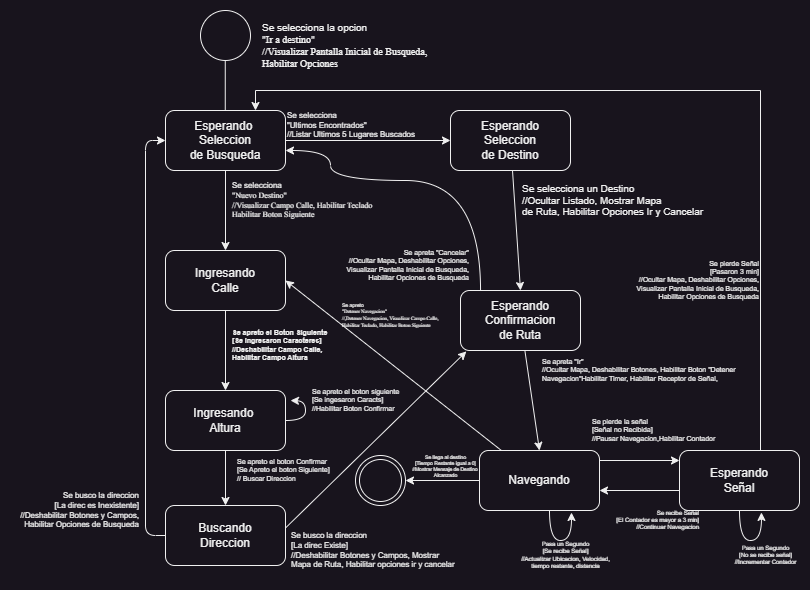

The diagram above was exported from draw.io. Its source (the exported page's mxGraphModel, read from the mxfile embedded in the PNG):
<mxGraphModel dx="1257" dy="760" grid="1" gridSize="10" guides="1" tooltips="1" connect="1" arrows="1" fold="1" page="1" pageScale="1" pageWidth="827" pageHeight="1169" math="0" shadow="0">
  <root>
    <mxCell id="0" />
    <mxCell id="1" parent="0" />
    <mxCell id="D-9IsX12bkMzrbKOuoSj-1" value="" style="ellipse;whiteSpace=wrap;html=1;aspect=fixed;" parent="1" vertex="1">
      <mxGeometry x="200" y="40" width="50" height="50" as="geometry" />
    </mxCell>
    <mxCell id="D-9IsX12bkMzrbKOuoSj-2" value="" style="endArrow=none;html=1;rounded=0;" parent="1" edge="1">
      <mxGeometry width="50" height="50" relative="1" as="geometry">
        <mxPoint x="224.76000000000002" y="140" as="sourcePoint" />
        <mxPoint x="224.76000000000002" y="90" as="targetPoint" />
      </mxGeometry>
    </mxCell>
    <mxCell id="D-9IsX12bkMzrbKOuoSj-3" value="&lt;h5 style=&quot;font-size: 10px;&quot;&gt;&lt;span style=&quot;font-weight: normal;&quot;&gt;&lt;font face=&quot;Helvetica&quot; style=&quot;font-size: 10px;&quot;&gt;Se selecciona la opcion&lt;br&gt;&lt;/font&gt;&lt;font face=&quot;XO-h5PM8wYv88Yh-aEj5&quot; style=&quot;font-size: 10px;&quot;&gt;&quot;Ir a destino&quot;&lt;br&gt;&lt;/font&gt;&lt;font face=&quot;XO-h5PM8wYv88Yh-aEj5&quot; style=&quot;font-size: 10px;&quot;&gt;//Visualizar Pantalla Inicial de Busqueda,&amp;nbsp;&lt;br&gt;&lt;/font&gt;&lt;font face=&quot;XO-h5PM8wYv88Yh-aEj5&quot; style=&quot;font-size: 10px;&quot;&gt;Habilitar Opciones&lt;/font&gt;&lt;/span&gt;&lt;/h5&gt;" style="text;html=1;align=left;verticalAlign=middle;resizable=0;points=[];autosize=1;strokeColor=none;fillColor=none;" parent="1" vertex="1">
      <mxGeometry x="260" y="30" width="190" height="90" as="geometry" />
    </mxCell>
    <mxCell id="D-9IsX12bkMzrbKOuoSj-6" value="" style="edgeStyle=orthogonalEdgeStyle;rounded=0;orthogonalLoop=1;jettySize=auto;html=1;" parent="1" source="D-9IsX12bkMzrbKOuoSj-4" target="D-9IsX12bkMzrbKOuoSj-5" edge="1">
      <mxGeometry relative="1" as="geometry" />
    </mxCell>
    <mxCell id="D-9IsX12bkMzrbKOuoSj-9" value="" style="edgeStyle=orthogonalEdgeStyle;rounded=0;orthogonalLoop=1;jettySize=auto;html=1;" parent="1" source="D-9IsX12bkMzrbKOuoSj-4" target="D-9IsX12bkMzrbKOuoSj-8" edge="1">
      <mxGeometry relative="1" as="geometry" />
    </mxCell>
    <mxCell id="D-9IsX12bkMzrbKOuoSj-4" value="Esperando&amp;nbsp;&lt;div&gt;Seleccion&lt;/div&gt;&lt;div&gt;de Busqueda&lt;/div&gt;" style="rounded=1;whiteSpace=wrap;html=1;" parent="1" vertex="1">
      <mxGeometry x="165" y="140" width="120" height="60" as="geometry" />
    </mxCell>
    <mxCell id="D-9IsX12bkMzrbKOuoSj-28" style="rounded=0;orthogonalLoop=1;jettySize=auto;html=1;entryX=0.5;entryY=0;entryDx=0;entryDy=0;" parent="1" source="D-9IsX12bkMzrbKOuoSj-5" target="D-9IsX12bkMzrbKOuoSj-26" edge="1">
      <mxGeometry relative="1" as="geometry" />
    </mxCell>
    <mxCell id="D-9IsX12bkMzrbKOuoSj-5" value="Esperando&lt;div&gt;Seleccion&lt;/div&gt;&lt;div&gt;de Destino&lt;/div&gt;" style="whiteSpace=wrap;html=1;rounded=1;" parent="1" vertex="1">
      <mxGeometry x="450" y="140" width="120" height="60" as="geometry" />
    </mxCell>
    <mxCell id="D-9IsX12bkMzrbKOuoSj-7" value="&lt;h5 style=&quot;font-size: 8px;&quot;&gt;&lt;span style=&quot;font-weight: normal;&quot;&gt;Se selecciona&amp;nbsp;&lt;br&gt;&quot;Ultimos Encontrados&quot;&lt;br&gt;//Listar Ultimos 5 Lugares Buscados&lt;/span&gt;&lt;/h5&gt;" style="text;html=1;align=left;verticalAlign=middle;resizable=0;points=[];autosize=1;strokeColor=none;fillColor=none;" parent="1" vertex="1">
      <mxGeometry x="285" y="120" width="150" height="70" as="geometry" />
    </mxCell>
    <mxCell id="D-9IsX12bkMzrbKOuoSj-14" value="" style="edgeStyle=orthogonalEdgeStyle;rounded=0;orthogonalLoop=1;jettySize=auto;html=1;" parent="1" source="D-9IsX12bkMzrbKOuoSj-8" target="D-9IsX12bkMzrbKOuoSj-13" edge="1">
      <mxGeometry relative="1" as="geometry" />
    </mxCell>
    <mxCell id="D-9IsX12bkMzrbKOuoSj-8" value="Ingresando&lt;div&gt;Calle&lt;/div&gt;" style="whiteSpace=wrap;html=1;rounded=1;" parent="1" vertex="1">
      <mxGeometry x="165" y="280" width="120" height="60" as="geometry" />
    </mxCell>
    <mxCell id="D-9IsX12bkMzrbKOuoSj-10" value="&lt;h5 style=&quot;font-size: 8px;&quot;&gt;&lt;span style=&quot;font-weight: normal;&quot;&gt;&lt;font face=&quot;Helvetica&quot;&gt;Se selecciona&amp;nbsp;&lt;br&gt;&lt;/font&gt;&lt;font face=&quot;OF7fS-Q_mYJsFw1Ws7B4&quot;&gt;&quot;Nuevo Destino&quot;&lt;br&gt;&lt;/font&gt;&lt;font face=&quot;OF7fS-Q_mYJsFw1Ws7B4&quot;&gt;//Visualizar Campo Calle, Habilitar Teclado&lt;br&gt;&lt;/font&gt;&lt;font face=&quot;OF7fS-Q_mYJsFw1Ws7B4&quot;&gt;Habilitar Boton Siguiente&lt;/font&gt;&lt;/span&gt;&lt;/h5&gt;" style="text;html=1;align=left;verticalAlign=middle;resizable=0;points=[];autosize=1;strokeColor=none;fillColor=none;" parent="1" vertex="1">
      <mxGeometry x="230" y="190" width="160" height="80" as="geometry" />
    </mxCell>
    <mxCell id="D-9IsX12bkMzrbKOuoSj-20" style="edgeStyle=orthogonalEdgeStyle;rounded=0;orthogonalLoop=1;jettySize=auto;html=1;curved=1;" parent="1" source="D-9IsX12bkMzrbKOuoSj-13" edge="1">
      <mxGeometry relative="1" as="geometry">
        <mxPoint x="290" y="430" as="targetPoint" />
      </mxGeometry>
    </mxCell>
    <mxCell id="D-9IsX12bkMzrbKOuoSj-22" value="" style="edgeStyle=orthogonalEdgeStyle;rounded=0;orthogonalLoop=1;jettySize=auto;html=1;" parent="1" source="D-9IsX12bkMzrbKOuoSj-13" target="D-9IsX12bkMzrbKOuoSj-21" edge="1">
      <mxGeometry relative="1" as="geometry" />
    </mxCell>
    <mxCell id="D-9IsX12bkMzrbKOuoSj-13" value="Ingresando&amp;nbsp;&lt;div&gt;Altura&lt;/div&gt;" style="whiteSpace=wrap;html=1;rounded=1;" parent="1" vertex="1">
      <mxGeometry x="165" y="420" width="120" height="60" as="geometry" />
    </mxCell>
    <mxCell id="D-9IsX12bkMzrbKOuoSj-15" value="&lt;h5 style=&quot;font-size: 7px;&quot;&gt;Se apreto el Boton Siguiente&lt;br&gt;[Se ingresaron Caracteres]&lt;br&gt;//Deshabilitar Campo Calle,&lt;br&gt;Habilitar Campo Altura&lt;br&gt;&lt;/h5&gt;" style="text;html=1;align=left;verticalAlign=middle;resizable=0;points=[];autosize=1;strokeColor=none;fillColor=none;" parent="1" vertex="1">
      <mxGeometry x="230" y="340" width="120" height="70" as="geometry" />
    </mxCell>
    <mxCell id="D-9IsX12bkMzrbKOuoSj-19" value="&lt;h5 style=&quot;font-size: 7px;&quot;&gt;&lt;span style=&quot;font-weight: normal;&quot;&gt;Se apreto el boton siguiente&lt;br&gt;[Se ingesaron Caracts]&lt;br&gt;//Habilitar Boton Confirmar&lt;/span&gt;&lt;/h5&gt;" style="text;html=1;align=left;verticalAlign=middle;resizable=0;points=[];autosize=1;strokeColor=none;fillColor=none;" parent="1" vertex="1">
      <mxGeometry x="310" y="400" width="110" height="60" as="geometry" />
    </mxCell>
    <mxCell id="D-9IsX12bkMzrbKOuoSj-24" style="edgeStyle=orthogonalEdgeStyle;rounded=1;orthogonalLoop=1;jettySize=auto;html=1;entryX=0;entryY=0.5;entryDx=0;entryDy=0;curved=0;" parent="1" source="D-9IsX12bkMzrbKOuoSj-21" target="D-9IsX12bkMzrbKOuoSj-4" edge="1">
      <mxGeometry relative="1" as="geometry">
        <Array as="points">
          <mxPoint x="145" y="565" />
          <mxPoint x="145" y="170" />
        </Array>
      </mxGeometry>
    </mxCell>
    <mxCell id="D-9IsX12bkMzrbKOuoSj-27" style="rounded=0;orthogonalLoop=1;jettySize=auto;html=1;entryX=0.049;entryY=1.015;entryDx=0;entryDy=0;entryPerimeter=0;" parent="1" target="D-9IsX12bkMzrbKOuoSj-26" edge="1">
      <mxGeometry relative="1" as="geometry">
        <mxPoint x="285.00068965517255" y="557.4999999999999" as="sourcePoint" />
        <mxPoint x="471.38" y="442.5" as="targetPoint" />
      </mxGeometry>
    </mxCell>
    <mxCell id="D-9IsX12bkMzrbKOuoSj-21" value="Buscando&lt;div&gt;Direccion&lt;/div&gt;" style="whiteSpace=wrap;html=1;rounded=1;" parent="1" vertex="1">
      <mxGeometry x="165" y="535" width="120" height="60" as="geometry" />
    </mxCell>
    <mxCell id="D-9IsX12bkMzrbKOuoSj-23" value="&lt;h5 style=&quot;font-size: 7px;&quot;&gt;&lt;span style=&quot;font-weight: normal;&quot;&gt;Se apreto el boton Confirmar&lt;br&gt;[Se Apreto el boton Siguiente]&lt;br&gt;// Buscar Direccion&lt;/span&gt;&lt;/h5&gt;" style="text;html=1;align=left;verticalAlign=middle;resizable=0;points=[];autosize=1;strokeColor=none;fillColor=none;" parent="1" vertex="1">
      <mxGeometry x="235" y="470" width="120" height="60" as="geometry" />
    </mxCell>
    <mxCell id="D-9IsX12bkMzrbKOuoSj-25" value="&lt;h5 style=&quot;font-size: 8px;&quot;&gt;&lt;span style=&quot;font-weight: normal;&quot;&gt;Se busco la direccion&lt;br&gt;[La direc es Inexistente]&lt;br&gt;//Deshabilitar Botones y Campos,&lt;br&gt;Habilitar Opciones de Busqueda&lt;/span&gt;&lt;/h5&gt;" style="text;html=1;align=right;verticalAlign=middle;resizable=0;points=[];autosize=1;strokeColor=none;fillColor=none;" parent="1" vertex="1">
      <mxGeometry y="500" width="140" height="80" as="geometry" />
    </mxCell>
    <mxCell id="D-9IsX12bkMzrbKOuoSj-31" style="rounded=0;orthogonalLoop=1;jettySize=auto;html=1;exitX=0.167;exitY=0;exitDx=0;exitDy=0;exitPerimeter=0;edgeStyle=orthogonalEdgeStyle;curved=1;" parent="1" source="D-9IsX12bkMzrbKOuoSj-26" edge="1">
      <mxGeometry relative="1" as="geometry">
        <mxPoint x="285" y="180" as="targetPoint" />
        <Array as="points">
          <mxPoint x="480" y="210" />
          <mxPoint x="330" y="210" />
          <mxPoint x="330" y="180" />
        </Array>
      </mxGeometry>
    </mxCell>
    <mxCell id="D-9IsX12bkMzrbKOuoSj-34" style="rounded=0;orthogonalLoop=1;jettySize=auto;html=1;entryX=0.5;entryY=0;entryDx=0;entryDy=0;" parent="1" source="D-9IsX12bkMzrbKOuoSj-26" target="D-9IsX12bkMzrbKOuoSj-33" edge="1">
      <mxGeometry relative="1" as="geometry" />
    </mxCell>
    <mxCell id="D-9IsX12bkMzrbKOuoSj-26" value="Esperando&lt;div&gt;Confirmacion&lt;/div&gt;&lt;div&gt;de Ruta&lt;/div&gt;" style="rounded=1;whiteSpace=wrap;html=1;" parent="1" vertex="1">
      <mxGeometry x="460" y="320" width="120" height="60" as="geometry" />
    </mxCell>
    <mxCell id="D-9IsX12bkMzrbKOuoSj-29" value="&lt;h5 style=&quot;font-size: 8px;&quot;&gt;&lt;span style=&quot;font-weight: normal;&quot;&gt;Se busco la direccion&lt;br&gt;[La direc Existe]&lt;br&gt;//Deshabilitar Botones y Campos, Mostrar&lt;br&gt;Mapa de Ruta, Habilitar opciones ir y cancelar&lt;/span&gt;&lt;/h5&gt;" style="text;html=1;align=left;verticalAlign=middle;resizable=0;points=[];autosize=1;strokeColor=none;fillColor=none;" parent="1" vertex="1">
      <mxGeometry x="289" y="540" width="190" height="80" as="geometry" />
    </mxCell>
    <mxCell id="D-9IsX12bkMzrbKOuoSj-30" value="&lt;h5&gt;&lt;span style=&quot;font-weight: normal;&quot;&gt;Se selecciona un Destino&lt;br&gt;//Ocultar Listado, Mostrar Mapa&lt;br&gt;de Ruta, Habilitar Opciones Ir y Cancelar&lt;/span&gt;&lt;/h5&gt;" style="text;html=1;align=left;verticalAlign=middle;resizable=0;points=[];autosize=1;strokeColor=none;fillColor=none;" parent="1" vertex="1">
      <mxGeometry x="520" y="190" width="200" height="80" as="geometry" />
    </mxCell>
    <mxCell id="D-9IsX12bkMzrbKOuoSj-32" value="&lt;h5 style=&quot;font-size: 7px;&quot;&gt;&lt;span style=&quot;font-weight: normal;&quot;&gt;Se apreta &quot;Cancelar&quot;&lt;br&gt;//Ocultar Mapa, Deshabilitar Opciones,&lt;br&gt;Visualizar Pantalla Inicial de Busqueda,&lt;br&gt;Habilitar Opciones de Busqueda&lt;/span&gt;&lt;/h5&gt;" style="text;html=1;align=right;verticalAlign=middle;resizable=0;points=[];autosize=1;strokeColor=none;fillColor=none;" parent="1" vertex="1">
      <mxGeometry x="320" y="260" width="150" height="70" as="geometry" />
    </mxCell>
    <mxCell id="D-9IsX12bkMzrbKOuoSj-38" value="" style="edgeStyle=orthogonalEdgeStyle;rounded=0;orthogonalLoop=1;jettySize=auto;html=1;" parent="1" edge="1">
      <mxGeometry relative="1" as="geometry">
        <mxPoint x="599" y="489.9999999999999" as="sourcePoint" />
        <mxPoint x="679" y="489.9999999999999" as="targetPoint" />
      </mxGeometry>
    </mxCell>
    <mxCell id="D-9IsX12bkMzrbKOuoSj-50" value="" style="edgeStyle=orthogonalEdgeStyle;rounded=0;orthogonalLoop=1;jettySize=auto;html=1;" parent="1" source="D-9IsX12bkMzrbKOuoSj-33" target="D-9IsX12bkMzrbKOuoSj-48" edge="1">
      <mxGeometry relative="1" as="geometry" />
    </mxCell>
    <mxCell id="D-9IsX12bkMzrbKOuoSj-52" style="rounded=0;orthogonalLoop=1;jettySize=auto;html=1;entryX=1;entryY=0.5;entryDx=0;entryDy=0;" parent="1" source="D-9IsX12bkMzrbKOuoSj-33" target="D-9IsX12bkMzrbKOuoSj-8" edge="1">
      <mxGeometry relative="1" as="geometry" />
    </mxCell>
    <mxCell id="D-9IsX12bkMzrbKOuoSj-33" value="Navegando" style="rounded=1;whiteSpace=wrap;html=1;" parent="1" vertex="1">
      <mxGeometry x="479" y="480" width="120" height="60" as="geometry" />
    </mxCell>
    <mxCell id="D-9IsX12bkMzrbKOuoSj-35" value="&lt;h5 style=&quot;font-size: 7px;&quot;&gt;&lt;span style=&quot;font-weight: normal;&quot;&gt;Se apreta &quot;Ir&quot;&lt;br&gt;//Ocultar Mapa, Deshabilitar Botones, Habilitar Boton &quot;Detener&lt;br&gt;Navegacion&quot;Habilitar Timer, Habilitar Receptor de Señal,&lt;/span&gt;&lt;/h5&gt;" style="text;html=1;align=left;verticalAlign=middle;resizable=0;points=[];autosize=1;strokeColor=none;fillColor=none;" parent="1" vertex="1">
      <mxGeometry x="540" y="370" width="220" height="60" as="geometry" />
    </mxCell>
    <mxCell id="D-9IsX12bkMzrbKOuoSj-40" value="" style="edgeStyle=orthogonalEdgeStyle;rounded=0;orthogonalLoop=1;jettySize=auto;html=1;" parent="1" edge="1">
      <mxGeometry relative="1" as="geometry">
        <mxPoint x="679" y="519.9999999999999" as="sourcePoint" />
        <mxPoint x="599" y="519.9999999999999" as="targetPoint" />
      </mxGeometry>
    </mxCell>
    <mxCell id="D-9IsX12bkMzrbKOuoSj-42" style="edgeStyle=orthogonalEdgeStyle;rounded=0;orthogonalLoop=1;jettySize=auto;html=1;entryX=0.75;entryY=0;entryDx=0;entryDy=0;" parent="1" source="D-9IsX12bkMzrbKOuoSj-37" target="D-9IsX12bkMzrbKOuoSj-4" edge="1">
      <mxGeometry relative="1" as="geometry">
        <mxPoint x="738.9999999999998" y="110" as="targetPoint" />
        <Array as="points">
          <mxPoint x="760" y="120" />
          <mxPoint x="255" y="120" />
        </Array>
      </mxGeometry>
    </mxCell>
    <mxCell id="D-9IsX12bkMzrbKOuoSj-44" style="edgeStyle=orthogonalEdgeStyle;rounded=0;orthogonalLoop=1;jettySize=auto;html=1;entryX=0.683;entryY=1.032;entryDx=0;entryDy=0;entryPerimeter=0;curved=1;" parent="1" source="D-9IsX12bkMzrbKOuoSj-37" target="D-9IsX12bkMzrbKOuoSj-37" edge="1">
      <mxGeometry relative="1" as="geometry">
        <mxPoint x="760" y="549.9999999999999" as="targetPoint" />
        <Array as="points">
          <mxPoint x="739" y="570" />
          <mxPoint x="761" y="570" />
        </Array>
      </mxGeometry>
    </mxCell>
    <mxCell id="D-9IsX12bkMzrbKOuoSj-37" value="Esperando&lt;div&gt;Señal&lt;/div&gt;" style="whiteSpace=wrap;html=1;rounded=1;" parent="1" vertex="1">
      <mxGeometry x="679" y="480" width="120" height="60" as="geometry" />
    </mxCell>
    <mxCell id="D-9IsX12bkMzrbKOuoSj-39" value="&lt;h5 style=&quot;font-size: 7px;&quot;&gt;&lt;span style=&quot;font-weight: normal;&quot;&gt;Se pierde la señal&lt;br&gt;[Señal no Recibida]&lt;br&gt;//Pausar Navegacion,Habilitar Contador&lt;/span&gt;&lt;/h5&gt;" style="text;html=1;align=left;verticalAlign=middle;resizable=0;points=[];autosize=1;strokeColor=none;fillColor=none;" parent="1" vertex="1">
      <mxGeometry x="590" y="430" width="150" height="60" as="geometry" />
    </mxCell>
    <mxCell id="D-9IsX12bkMzrbKOuoSj-41" value="&lt;h5 style=&quot;font-size: 6px;&quot;&gt;&lt;span style=&quot;font-weight: normal;&quot;&gt;Se recibe Señal&lt;br&gt;[El Contador es mayor a&amp;nbsp;3 min]&lt;br&gt;//Continuar Navegacion&lt;/span&gt;&lt;/h5&gt;" style="text;html=1;align=right;verticalAlign=middle;resizable=0;points=[];autosize=1;strokeColor=none;fillColor=none;" parent="1" vertex="1">
      <mxGeometry x="590" y="520" width="110" height="60" as="geometry" />
    </mxCell>
    <mxCell id="D-9IsX12bkMzrbKOuoSj-43" value="&lt;h5 style=&quot;font-size: 7px;&quot;&gt;&lt;span style=&quot;font-weight: normal;&quot;&gt;&lt;font face=&quot;Helvetica&quot;&gt;Se pierde Señal&lt;br&gt;[Pasaron 3 min]&lt;br&gt;//Ocultar Mapa, Deshabilitar Opciones,&lt;br&gt;Visualizar Pantalla Inicial de Busqueda,&lt;br&gt;Habilitar Opciones de Busqueda&lt;/font&gt;&lt;/span&gt;&lt;/h5&gt;" style="text;html=1;align=right;verticalAlign=middle;resizable=0;points=[];autosize=1;strokeColor=none;fillColor=none;" parent="1" vertex="1">
      <mxGeometry x="610" y="270" width="150" height="80" as="geometry" />
    </mxCell>
    <mxCell id="D-9IsX12bkMzrbKOuoSj-45" value="&lt;h2 style=&quot;font-size: 6px;&quot;&gt;&lt;span style=&quot;font-weight: normal;&quot;&gt;Pasa un Segundo&lt;br&gt;[No se recibe señal]&lt;br&gt;//Incrementar Contador&lt;/span&gt;&lt;/h2&gt;" style="text;html=1;align=center;verticalAlign=middle;resizable=0;points=[];autosize=1;strokeColor=none;fillColor=none;" parent="1" vertex="1">
      <mxGeometry x="720" y="560" width="90" height="50" as="geometry" />
    </mxCell>
    <mxCell id="D-9IsX12bkMzrbKOuoSj-46" style="edgeStyle=orthogonalEdgeStyle;rounded=0;orthogonalLoop=1;jettySize=auto;html=1;entryX=0.683;entryY=1.032;entryDx=0;entryDy=0;entryPerimeter=0;curved=1;" parent="1" edge="1">
      <mxGeometry relative="1" as="geometry">
        <mxPoint x="571" y="542" as="targetPoint" />
        <mxPoint x="549" y="540" as="sourcePoint" />
        <Array as="points">
          <mxPoint x="549" y="570" />
          <mxPoint x="571" y="570" />
        </Array>
      </mxGeometry>
    </mxCell>
    <mxCell id="D-9IsX12bkMzrbKOuoSj-47" value="&lt;h3 style=&quot;font-size: 6px;&quot;&gt;&lt;span style=&quot;font-weight: normal;&quot;&gt;Pasa un Segundo&lt;br&gt;[Se recibe Señal]&lt;br&gt;//Actualizar Ubicacion, Velocidad,&lt;br&gt;tiempo restante, distancia&lt;/span&gt;&lt;/h3&gt;" style="text;html=1;align=center;verticalAlign=middle;resizable=0;points=[];autosize=1;strokeColor=none;fillColor=none;" parent="1" vertex="1">
      <mxGeometry x="510" y="560" width="110" height="50" as="geometry" />
    </mxCell>
    <mxCell id="D-9IsX12bkMzrbKOuoSj-48" value="" style="ellipse;shape=doubleEllipse;whiteSpace=wrap;html=1;aspect=fixed;" parent="1" vertex="1">
      <mxGeometry x="355" y="485" width="50" height="50" as="geometry" />
    </mxCell>
    <mxCell id="D-9IsX12bkMzrbKOuoSj-51" value="&lt;h5 style=&quot;font-size: 5px;&quot;&gt;&lt;span style=&quot;font-weight: normal;&quot;&gt;Se llega al destino&lt;br&gt;[Tiempo Restante igual a 0]&lt;br&gt;//Mostrar Mensaje de Destino&amp;nbsp;&lt;br&gt;Alcanzado&lt;/span&gt;&lt;/h5&gt;" style="text;html=1;align=center;verticalAlign=middle;resizable=0;points=[];autosize=1;strokeColor=none;fillColor=none;" parent="1" vertex="1">
      <mxGeometry x="400" y="470" width="90" height="50" as="geometry" />
    </mxCell>
    <mxCell id="D-9IsX12bkMzrbKOuoSj-53" value="&lt;h5 style=&quot;font-size: 5px;&quot;&gt;&lt;span style=&quot;font-weight: normal;&quot;&gt;&lt;font style=&quot;font-size: 5px;&quot; face=&quot;Helvetica&quot;&gt;Se apreto&amp;nbsp;&lt;br&gt;&lt;/font&gt;&lt;/span&gt;&lt;span style=&quot;font-weight: normal;&quot;&gt;&lt;font style=&quot;font-size: 5px;&quot; face=&quot;OF7fS-Q_mYJsFw1Ws7B4&quot;&gt;&quot;Detener Navegacion&quot;&lt;br&gt;&lt;/font&gt;&lt;/span&gt;&lt;span style=&quot;font-weight: normal;&quot;&gt;&lt;font style=&quot;font-size: 5px;&quot; face=&quot;OF7fS-Q_mYJsFw1Ws7B4&quot;&gt;//,Detener Navegacion, Visualizar Campo Calle,&amp;nbsp;&lt;br&gt;&lt;/font&gt;&lt;/span&gt;&lt;span style=&quot;font-weight: normal;&quot;&gt;&lt;font style=&quot;font-size: 5px;&quot; face=&quot;OF7fS-Q_mYJsFw1Ws7B4&quot;&gt;Habilitar Teclado,&amp;nbsp;&lt;/font&gt;&lt;font style=&quot;font-size: 5px;&quot; face=&quot;OF7fS-Q_mYJsFw1Ws7B4&quot;&gt;Habilitar Boton Siguiente&lt;/font&gt;&lt;/span&gt;&lt;/h5&gt;" style="text;html=1;align=left;verticalAlign=middle;resizable=0;points=[];autosize=1;strokeColor=none;fillColor=none;" parent="1" vertex="1">
      <mxGeometry x="340" y="315" width="120" height="60" as="geometry" />
    </mxCell>
  </root>
</mxGraphModel>